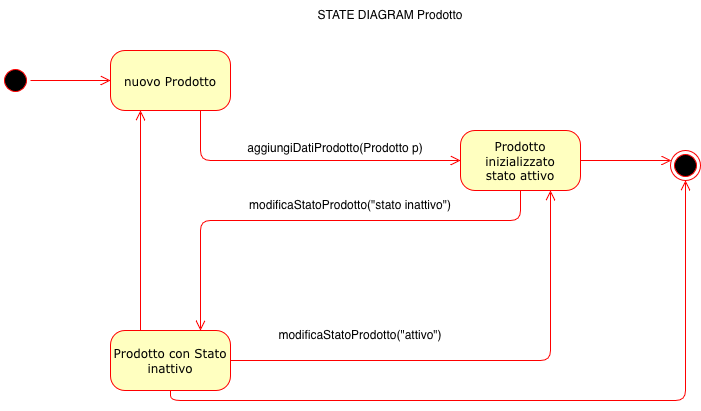

The diagram above was exported from draw.io. Its source (the exported page's mxGraphModel, read from the mxfile embedded in the PNG):
<mxGraphModel dx="1698" dy="953" grid="1" gridSize="10" guides="1" tooltips="1" connect="1" arrows="1" fold="1" page="1" pageScale="1" pageWidth="1100" pageHeight="850" background="none" math="0" shadow="0">
  <root>
    <mxCell id="0" />
    <mxCell id="1" parent="0" />
    <mxCell id="382b91b5511bd0f7-1" parent="1" style="ellipse;html=1;shape=startState;fillColor=#000000;strokeColor=#ff0000;rounded=1;shadow=0;comic=0;labelBackgroundColor=none;fontFamily=Verdana;fontSize=12;fontColor=#000000;align=center;direction=south;" value="" vertex="1">
      <mxGeometry height="30" width="30" x="160" y="105" as="geometry" />
    </mxCell>
    <mxCell id="382b91b5511bd0f7-5" parent="1" style="rounded=1;whiteSpace=wrap;html=1;arcSize=24;fillColor=#ffffc0;strokeColor=#ff0000;shadow=0;comic=0;labelBackgroundColor=none;fontFamily=Verdana;fontSize=12;fontColor=#000000;align=center;" value="Prodotto con Stato inattivo" vertex="1">
      <mxGeometry height="60" width="120" x="270" y="370" as="geometry" />
    </mxCell>
    <mxCell id="382b91b5511bd0f7-6" parent="1" style="rounded=1;whiteSpace=wrap;html=1;arcSize=24;fillColor=#ffffc0;strokeColor=#ff0000;shadow=0;comic=0;labelBackgroundColor=none;fontFamily=Verdana;fontSize=12;fontColor=#000000;align=center;" value="nuovo Prodotto" vertex="1">
      <mxGeometry height="60" width="120" x="270" y="90" as="geometry" />
    </mxCell>
    <mxCell id="382b91b5511bd0f7-7" parent="1" style="rounded=1;whiteSpace=wrap;html=1;arcSize=24;fillColor=#ffffc0;strokeColor=#ff0000;shadow=0;comic=0;labelBackgroundColor=none;fontFamily=Verdana;fontSize=12;fontColor=#000000;align=center;" value="&lt;div&gt;Prodotto inizializzato&lt;/div&gt;&lt;div&gt;stato attivo&lt;/div&gt;" vertex="1">
      <mxGeometry height="60" width="120" x="620" y="170" as="geometry" />
    </mxCell>
    <mxCell id="2a3bc250acf0617d-9" edge="1" parent="1" source="382b91b5511bd0f7-1" style="edgeStyle=orthogonalEdgeStyle;html=1;labelBackgroundColor=none;endArrow=open;endSize=8;strokeColor=#ff0000;fontFamily=Verdana;fontSize=12;align=left;" target="382b91b5511bd0f7-6">
      <mxGeometry relative="1" as="geometry" />
    </mxCell>
    <mxCell id="2a3bc250acf0617d-10" edge="1" parent="1" source="382b91b5511bd0f7-6" style="edgeStyle=orthogonalEdgeStyle;html=1;labelBackgroundColor=none;endArrow=open;endSize=8;strokeColor=#ff0000;fontFamily=Verdana;fontSize=12;align=left;entryX=0;entryY=0.5;" target="382b91b5511bd0f7-7">
      <mxGeometry relative="1" as="geometry">
        <Array as="points">
          <mxPoint x="360" y="200" />
        </Array>
      </mxGeometry>
    </mxCell>
    <mxCell id="2a3bc250acf0617d-11" edge="1" parent="1" source="382b91b5511bd0f7-7" style="edgeStyle=orthogonalEdgeStyle;html=1;entryX=0.75;entryY=0;labelBackgroundColor=none;endArrow=open;endSize=8;strokeColor=#ff0000;fontFamily=Verdana;fontSize=12;align=left;exitX=0.5;exitY=1;" target="382b91b5511bd0f7-5">
      <mxGeometry relative="1" as="geometry">
        <Array as="points">
          <mxPoint x="680" y="260" />
          <mxPoint x="360" y="260" />
        </Array>
        <mxPoint x="550" y="270" as="sourcePoint" />
      </mxGeometry>
    </mxCell>
    <mxCell id="2a3bc250acf0617d-12" edge="1" parent="1" source="382b91b5511bd0f7-5" style="edgeStyle=orthogonalEdgeStyle;html=1;exitX=0.25;exitY=0;entryX=0.25;entryY=1;labelBackgroundColor=none;endArrow=open;endSize=8;strokeColor=#ff0000;fontFamily=Verdana;fontSize=12;align=left;" target="382b91b5511bd0f7-6">
      <mxGeometry relative="1" as="geometry" />
    </mxCell>
    <mxCell id="oVf-rl64t3Jd7XOnJbmn-2" parent="1" style="text;html=1;whiteSpace=wrap;strokeColor=none;fillColor=none;align=center;verticalAlign=middle;rounded=0;" value="STATE DIAGRAM Prodotto" vertex="1">
      <mxGeometry height="30" width="250" x="425" y="40" as="geometry" />
    </mxCell>
    <mxCell id="oVf-rl64t3Jd7XOnJbmn-3" parent="1" style="text;html=1;whiteSpace=wrap;strokeColor=none;fillColor=none;align=center;verticalAlign=middle;rounded=0;" value="&lt;div&gt;aggiungiDatiProdotto(Prodotto p)&lt;/div&gt;&lt;div&gt;&lt;br&gt;&lt;/div&gt;" vertex="1">
      <mxGeometry height="30" width="210" x="390" y="180" as="geometry" />
    </mxCell>
    <mxCell id="oVf-rl64t3Jd7XOnJbmn-5" parent="1" style="text;html=1;whiteSpace=wrap;strokeColor=none;fillColor=none;align=center;verticalAlign=middle;rounded=0;" value="modificaStatoProdotto(&quot;stato inattivo&quot;)" vertex="1">
      <mxGeometry height="30" width="260" x="380" y="230" as="geometry" />
    </mxCell>
    <mxCell id="oVf-rl64t3Jd7XOnJbmn-12" parent="1" style="ellipse;html=1;shape=endState;fillColor=#000000;strokeColor=#ff0000;rounded=1;shadow=0;comic=0;labelBackgroundColor=none;fontFamily=Verdana;fontSize=12;fontColor=#000000;align=center;" value="" vertex="1">
      <mxGeometry height="30" width="30" x="830" y="190" as="geometry" />
    </mxCell>
    <mxCell id="oVf-rl64t3Jd7XOnJbmn-13" edge="1" parent="1" style="edgeStyle=elbowEdgeStyle;html=1;labelBackgroundColor=none;endArrow=open;endSize=8;strokeColor=#ff0000;fontFamily=Verdana;fontSize=12;align=left;" target="oVf-rl64t3Jd7XOnJbmn-12">
      <mxGeometry relative="1" as="geometry">
        <Array as="points">
          <mxPoint x="780" y="200" />
        </Array>
        <mxPoint x="740" y="200" as="sourcePoint" />
      </mxGeometry>
    </mxCell>
    <mxCell id="oVf-rl64t3Jd7XOnJbmn-32" edge="1" parent="1" source="382b91b5511bd0f7-5" style="edgeStyle=orthogonalEdgeStyle;html=1;exitX=1;exitY=0.5;labelBackgroundColor=none;endArrow=open;endSize=8;strokeColor=#ff0000;fontFamily=Verdana;fontSize=12;align=left;exitDx=0;exitDy=0;entryX=0.75;entryY=1;entryDx=0;entryDy=0;" target="382b91b5511bd0f7-7">
      <mxGeometry relative="1" as="geometry">
        <mxPoint x="290" y="490" as="sourcePoint" />
        <mxPoint x="710" y="400" as="targetPoint" />
      </mxGeometry>
    </mxCell>
    <mxCell id="oVf-rl64t3Jd7XOnJbmn-33" parent="1" style="text;html=1;whiteSpace=wrap;strokeColor=none;fillColor=none;align=center;verticalAlign=middle;rounded=0;" value="modificaStatoProdotto(&quot;attivo&quot;)" vertex="1">
      <mxGeometry height="30" width="180" x="430" y="360" as="geometry" />
    </mxCell>
    <mxCell id="oVf-rl64t3Jd7XOnJbmn-35" edge="1" parent="1" source="382b91b5511bd0f7-5" style="edgeStyle=orthogonalEdgeStyle;html=1;exitX=0.5;exitY=1;entryX=0.5;entryY=1;labelBackgroundColor=none;endArrow=open;endSize=8;strokeColor=#ff0000;fontFamily=Verdana;fontSize=12;align=left;entryDx=0;entryDy=0;exitDx=0;exitDy=0;" target="oVf-rl64t3Jd7XOnJbmn-12">
      <mxGeometry relative="1" as="geometry">
        <mxPoint x="290" y="550" as="sourcePoint" />
        <mxPoint x="290" y="330" as="targetPoint" />
      </mxGeometry>
    </mxCell>
  </root>
</mxGraphModel>